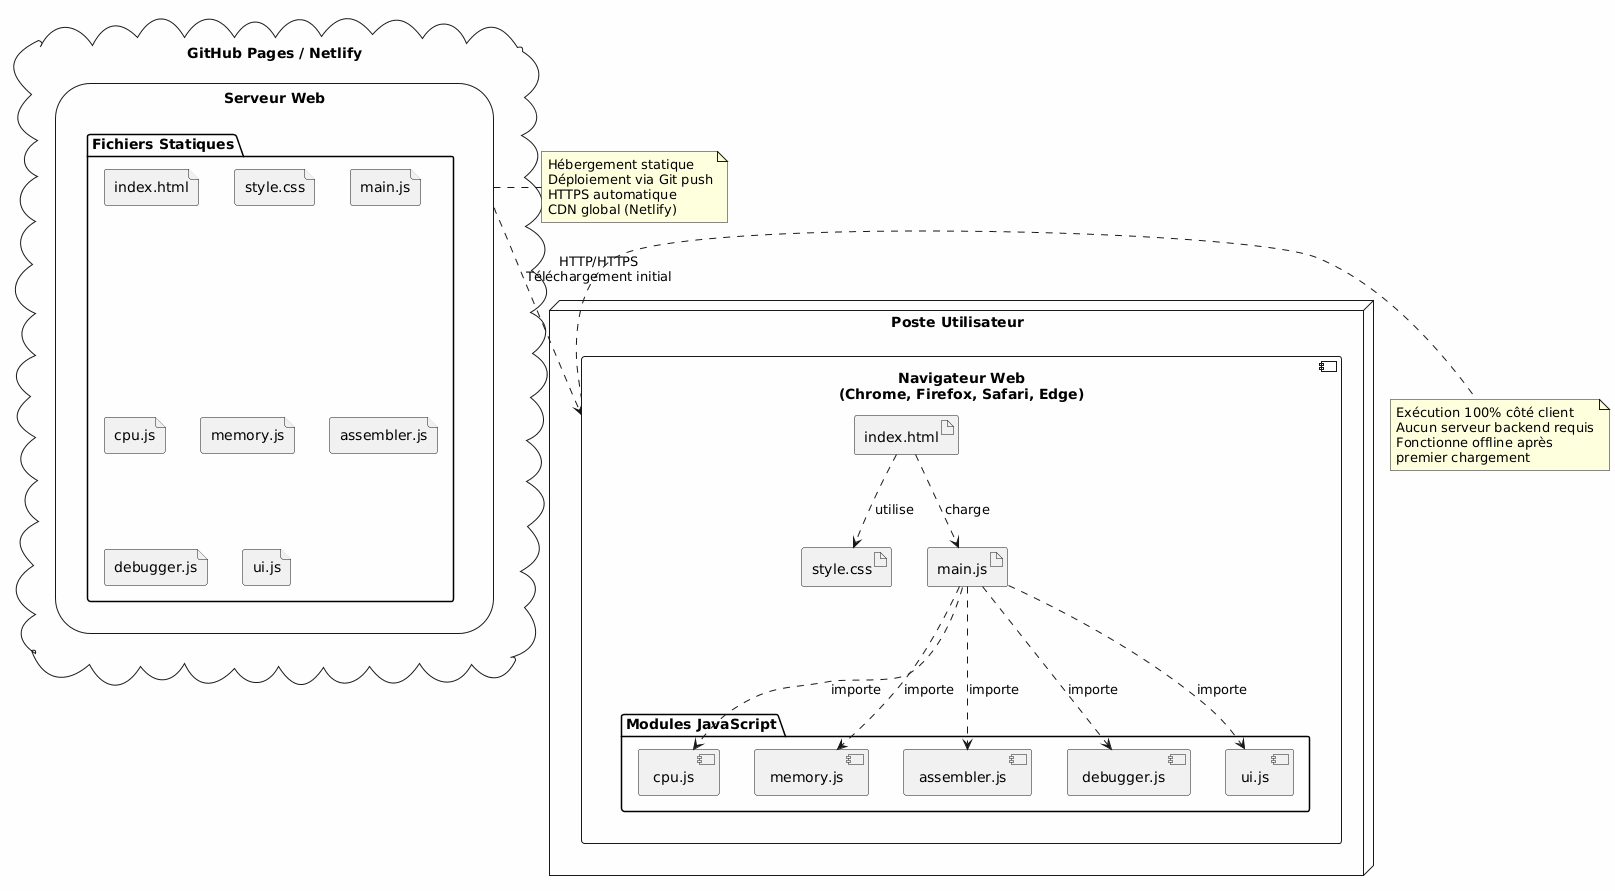

The diagram above was rendered by PlantUML. Its source (embedded in the PNG):
@startuml
skinparam backgroundColor #FEFEFE

node "Poste Utilisateur" {
    component "Navigateur Web\n(Chrome, Firefox, Safari, Edge)" as Browser {
        artifact "index.html" as HTML
        artifact "style.css" as CSS
        artifact "main.js" as JS
        
        package "Modules JavaScript" {
            [cpu.js] as CPUModule
            [memory.js] as MemModule
            [assembler.js] as AsmModule
            [debugger.js] as DebugModule
            [ui.js] as UIModule
        }
    }
}

cloud "GitHub Pages / Netlify" {
    storage "Serveur Web" {
        folder "Fichiers Statiques" {
            file "index.html"
            file "style.css"
            file "main.js"
            file "cpu.js"
            file "memory.js"
            file "assembler.js"
            file "debugger.js"
            file "ui.js"
        }
    }
}

"Serveur Web" ..> Browser : HTTP/HTTPS\nTéléchargement initial
HTML ..> CSS : utilise
HTML ..> JS : charge
JS ..> CPUModule : importe
JS ..> MemModule : importe
JS ..> AsmModule : importe
JS ..> DebugModule : importe
JS ..> UIModule : importe

note right of Browser
  Exécution 100% côté client
  Aucun serveur backend requis
  Fonctionne offline après
  premier chargement
end note

note right of "Serveur Web"
  Hébergement statique
  Déploiement via Git push
  HTTPS automatique
  CDN global (Netlify)
end note
@enduml